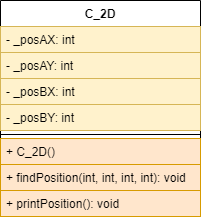

The diagram above was exported from draw.io. Its source (the exported page's mxGraphModel, read from the mxfile embedded in the PNG):
<mxGraphModel dx="431" dy="757" grid="1" gridSize="10" guides="1" tooltips="1" connect="1" arrows="1" fold="1" page="1" pageScale="1" pageWidth="827" pageHeight="1169" math="0" shadow="0">
  <root>
    <mxCell id="0" />
    <mxCell id="1" parent="0" />
    <mxCell id="V-s9oRXqBcLZJ8n3xuk_-5" value="C_2D" style="swimlane;fontStyle=1;align=center;verticalAlign=top;childLayout=stackLayout;horizontal=1;startSize=26;horizontalStack=0;resizeParent=1;resizeParentMax=0;resizeLast=0;collapsible=1;marginBottom=0;" vertex="1" parent="1">
      <mxGeometry x="480" y="690" width="200" height="216" as="geometry" />
    </mxCell>
    <mxCell id="V-s9oRXqBcLZJ8n3xuk_-6" value="- _posAX: int" style="text;strokeColor=#d6b656;fillColor=#fff2cc;align=left;verticalAlign=top;spacingLeft=4;spacingRight=4;overflow=hidden;rotatable=0;points=[[0,0.5],[1,0.5]];portConstraint=eastwest;" vertex="1" parent="V-s9oRXqBcLZJ8n3xuk_-5">
      <mxGeometry y="26" width="200" height="26" as="geometry" />
    </mxCell>
    <mxCell id="V-s9oRXqBcLZJ8n3xuk_-9" value="- _posAY: int" style="text;strokeColor=#d6b656;fillColor=#fff2cc;align=left;verticalAlign=top;spacingLeft=4;spacingRight=4;overflow=hidden;rotatable=0;points=[[0,0.5],[1,0.5]];portConstraint=eastwest;" vertex="1" parent="V-s9oRXqBcLZJ8n3xuk_-5">
      <mxGeometry y="52" width="200" height="26" as="geometry" />
    </mxCell>
    <mxCell id="V-s9oRXqBcLZJ8n3xuk_-10" value="- _posBX: int" style="text;strokeColor=#d6b656;fillColor=#fff2cc;align=left;verticalAlign=top;spacingLeft=4;spacingRight=4;overflow=hidden;rotatable=0;points=[[0,0.5],[1,0.5]];portConstraint=eastwest;" vertex="1" parent="V-s9oRXqBcLZJ8n3xuk_-5">
      <mxGeometry y="78" width="200" height="26" as="geometry" />
    </mxCell>
    <mxCell id="V-s9oRXqBcLZJ8n3xuk_-11" value="- _posBY: int" style="text;strokeColor=#d6b656;fillColor=#fff2cc;align=left;verticalAlign=top;spacingLeft=4;spacingRight=4;overflow=hidden;rotatable=0;points=[[0,0.5],[1,0.5]];portConstraint=eastwest;" vertex="1" parent="V-s9oRXqBcLZJ8n3xuk_-5">
      <mxGeometry y="104" width="200" height="26" as="geometry" />
    </mxCell>
    <mxCell id="V-s9oRXqBcLZJ8n3xuk_-7" value="" style="line;strokeWidth=1;fillColor=none;align=left;verticalAlign=middle;spacingTop=-1;spacingLeft=3;spacingRight=3;rotatable=0;labelPosition=right;points=[];portConstraint=eastwest;" vertex="1" parent="V-s9oRXqBcLZJ8n3xuk_-5">
      <mxGeometry y="130" width="200" height="8" as="geometry" />
    </mxCell>
    <mxCell id="V-s9oRXqBcLZJ8n3xuk_-8" value="+ C_2D()" style="text;strokeColor=#d79b00;fillColor=#ffe6cc;align=left;verticalAlign=top;spacingLeft=4;spacingRight=4;overflow=hidden;rotatable=0;points=[[0,0.5],[1,0.5]];portConstraint=eastwest;" vertex="1" parent="V-s9oRXqBcLZJ8n3xuk_-5">
      <mxGeometry y="138" width="200" height="26" as="geometry" />
    </mxCell>
    <mxCell id="V-s9oRXqBcLZJ8n3xuk_-12" value="+ findPosition(int, int, int, int): void" style="text;strokeColor=#d79b00;fillColor=#ffe6cc;align=left;verticalAlign=top;spacingLeft=4;spacingRight=4;overflow=hidden;rotatable=0;points=[[0,0.5],[1,0.5]];portConstraint=eastwest;" vertex="1" parent="V-s9oRXqBcLZJ8n3xuk_-5">
      <mxGeometry y="164" width="200" height="26" as="geometry" />
    </mxCell>
    <mxCell id="V-s9oRXqBcLZJ8n3xuk_-18" value="+ printPosition(): void" style="text;strokeColor=#d79b00;fillColor=#ffe6cc;align=left;verticalAlign=top;spacingLeft=4;spacingRight=4;overflow=hidden;rotatable=0;points=[[0,0.5],[1,0.5]];portConstraint=eastwest;" vertex="1" parent="V-s9oRXqBcLZJ8n3xuk_-5">
      <mxGeometry y="190" width="200" height="26" as="geometry" />
    </mxCell>
  </root>
</mxGraphModel>